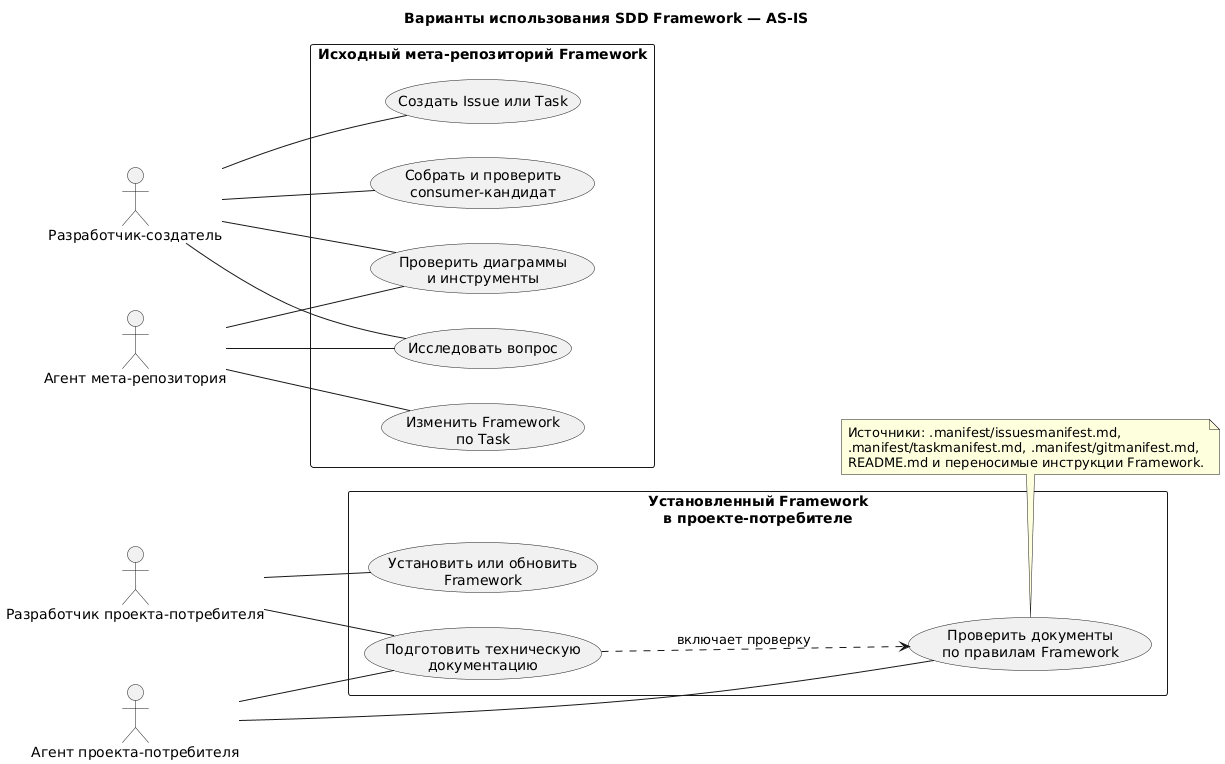

The diagram above was rendered by PlantUML. Its source (embedded in the PNG):
@startuml
title Варианты использования SDD Framework — AS-IS
left to right direction
skinparam shadowing false

actor "Разработчик-создатель" as Creator
actor "Агент мета-репозитория" as FrameworkAgent
actor "Разработчик проекта-потребителя" as ConsumerDeveloper
actor "Агент проекта-потребителя" as ConsumerAgent

rectangle "Исходный мета-репозиторий Framework" {
  usecase "Исследовать вопрос" as Research
  usecase "Создать Issue или Task" as TrackWork
  usecase "Изменить Framework\nпо Task" as Implement
  usecase "Проверить диаграммы\nи инструменты" as Verify
  usecase "Собрать и проверить\nconsumer-кандидат" as BuildCandidate
}

rectangle "Установленный Framework\nв проекте-потребителе" {
  usecase "Установить или обновить\nFramework" as Install
  usecase "Подготовить техническую\nдокументацию" as CreateDocs
  usecase "Проверить документы\nпо правилам Framework" as ValidateDocs
}

Creator -- Research
Creator -- TrackWork
Creator -- Verify
Creator -- BuildCandidate
FrameworkAgent -- Research
FrameworkAgent -- Implement
FrameworkAgent -- Verify
ConsumerDeveloper -- Install
ConsumerDeveloper -- CreateDocs
ConsumerAgent -- CreateDocs
ConsumerAgent -- ValidateDocs
CreateDocs ..> ValidateDocs : включает проверку

note bottom
  Источники: .manifest/issuesmanifest.md,
  .manifest/taskmanifest.md, .manifest/gitmanifest.md,
  README.md и переносимые инструкции Framework.
end note
@enduml